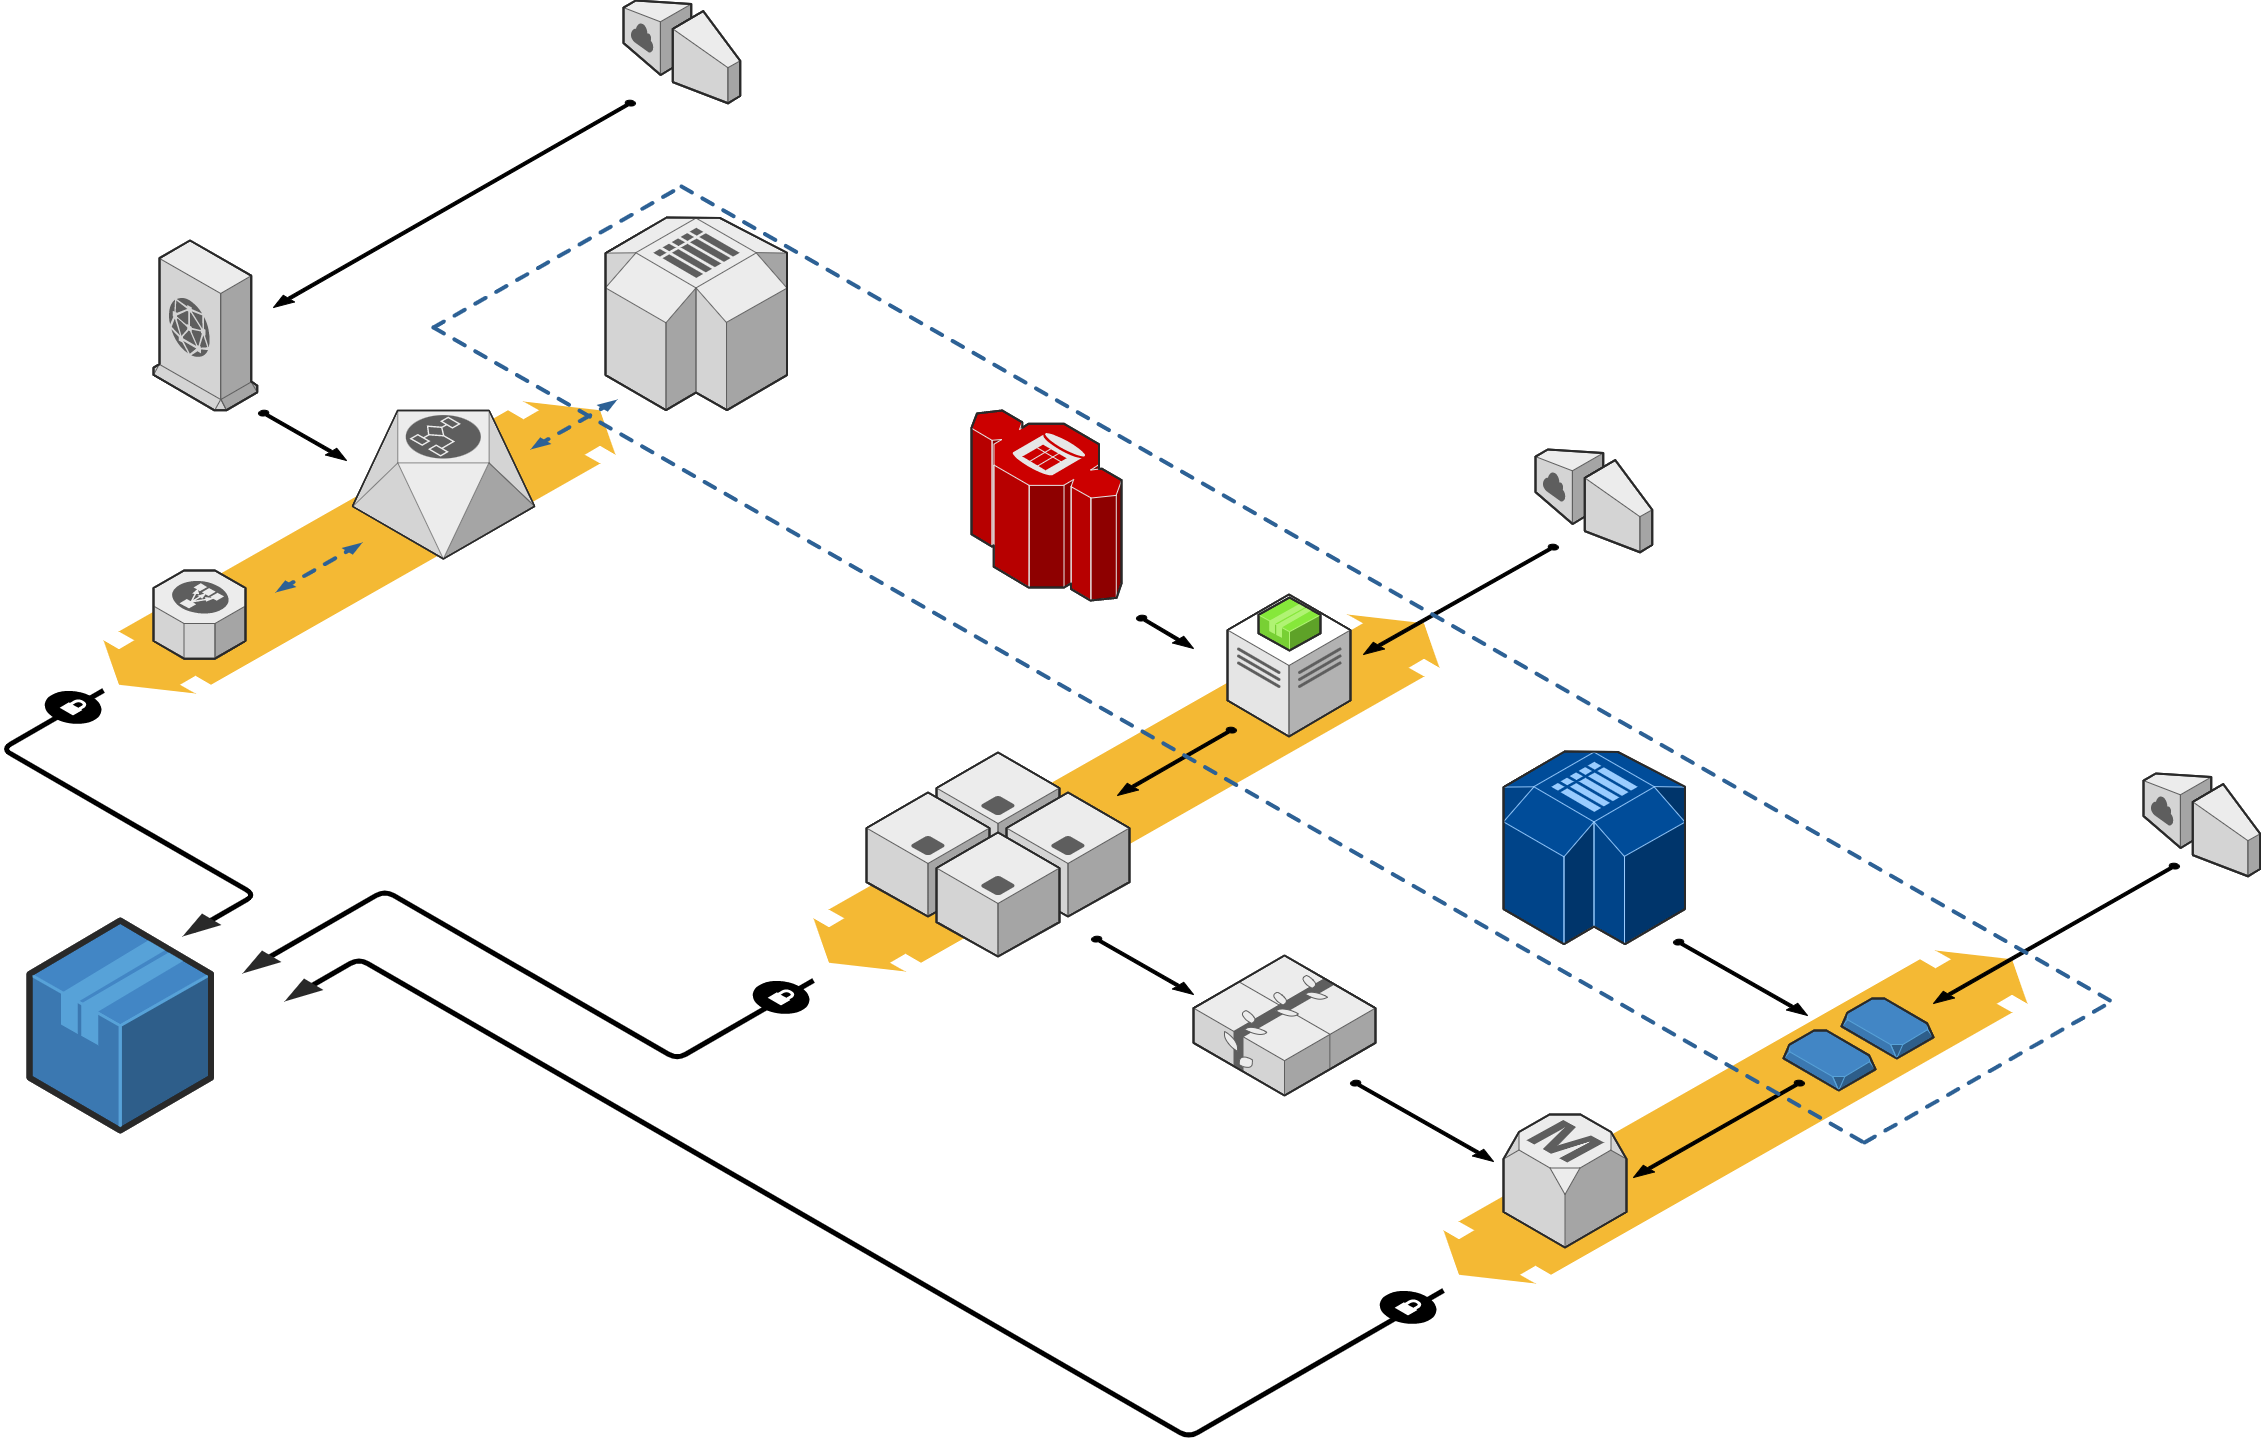

The diagram above was exported from draw.io. Its source (the exported page's mxGraphModel, read from the mxfile embedded in the PNG):
<mxGraphModel dx="2647" dy="1567" grid="1" gridSize="10" guides="1" tooltips="1" connect="1" arrows="1" fold="1" page="1" pageScale="1" pageWidth="850" pageHeight="1100" background="none" math="0" shadow="0">
  <root>
    <mxCell id="0" />
    <mxCell id="1" parent="0" />
    <mxCell id="d5ac148becb70bc-7" value="" style="verticalLabelPosition=bottom;html=1;verticalAlign=top;strokeWidth=1;dashed=0;shape=mxgraph.aws3d.flatDoubleEdge;fillColor=#000000;aspect=fixed;rounded=1;shadow=0;comic=0;fontFamily=Verdana;fontSize=12;flipV=1;" parent="1" vertex="1">
      <mxGeometry x="1602" y="1328" width="584" height="333" as="geometry" />
    </mxCell>
    <mxCell id="1a8abee3a6cfdf20-38" value="" style="verticalLabelPosition=bottom;html=1;verticalAlign=top;strokeWidth=1;dashed=0;shape=mxgraph.aws3d.flatDoubleEdge;fillColor=#000000;aspect=fixed;rounded=1;shadow=0;comic=0;fontFamily=Verdana;fontSize=12;flipV=1;" parent="1" vertex="1">
      <mxGeometry x="972" y="992" width="626" height="357" as="geometry" />
    </mxCell>
    <mxCell id="1a8abee3a6cfdf20-28" value="" style="verticalLabelPosition=bottom;html=1;verticalAlign=top;strokeWidth=1;dashed=0;shape=mxgraph.aws3d.flatDoubleEdge;fillColor=#000000;aspect=fixed;rounded=1;shadow=0;comic=0;fontFamily=Verdana;fontSize=12;flipV=1;" parent="1" vertex="1">
      <mxGeometry x="262" y="779" width="512" height="292" as="geometry" />
    </mxCell>
    <mxCell id="1a8abee3a6cfdf20-3" value="" style="edgeStyle=isometricEdgeStyle;endArrow=none;html=1;labelBackgroundColor=none;strokeWidth=5;fontFamily=Verdana;fontSize=12" parent="1" edge="1">
      <mxGeometry width="50" height="100" relative="1" as="geometry">
        <mxPoint x="352" y="1308" as="sourcePoint" />
        <mxPoint x="262" y="1068" as="targetPoint" />
        <Array as="points">
          <mxPoint x="302" y="1208" />
        </Array>
      </mxGeometry>
    </mxCell>
    <mxCell id="1a8abee3a6cfdf20-4" value="" style="verticalLabelPosition=bottom;html=1;verticalAlign=top;strokeWidth=1;dashed=0;shape=mxgraph.aws3d.application;fillColor=#4286c5;strokeColor=#57A2D8;aspect=fixed;rounded=1;shadow=0;comic=0;fontSize=12" parent="1" vertex="1">
      <mxGeometry x="188" y="1298" width="181.5" height="210" as="geometry" />
    </mxCell>
    <mxCell id="1a8abee3a6cfdf20-5" value="" style="edgeStyle=isometricEdgeStyle;endArrow=none;html=1;labelBackgroundColor=none;strokeColor=#000000;strokeWidth=5;fontFamily=Verdana;fontSize=12" parent="1" edge="1">
      <mxGeometry width="50" height="100" relative="1" as="geometry">
        <mxPoint x="422" y="1338" as="sourcePoint" />
        <mxPoint x="972" y="1358" as="targetPoint" />
        <Array as="points">
          <mxPoint x="682" y="1348" />
        </Array>
      </mxGeometry>
    </mxCell>
    <mxCell id="1a8abee3a6cfdf20-6" value="" style="verticalLabelPosition=bottom;html=1;verticalAlign=top;strokeWidth=1;dashed=0;shape=mxgraph.aws3d.elasticLoadBalancing;fillColor=#ECECEC;strokeColor=#5E5E5E;aspect=fixed;rounded=1;shadow=0;comic=0;fontSize=12;" parent="1" vertex="1">
      <mxGeometry x="312" y="948" width="92" height="88.17" as="geometry" />
    </mxCell>
    <mxCell id="1a8abee3a6cfdf20-7" value="" style="verticalLabelPosition=bottom;html=1;verticalAlign=top;strokeWidth=1;dashed=0;shape=mxgraph.aws3d.workflowService;fillColor=#ECECEC;strokeColor=#5E5E5E;aspect=fixed;rounded=1;shadow=0;comic=0;fontSize=12" parent="1" vertex="1">
      <mxGeometry x="511" y="788" width="182.20000000000002" height="148.4" as="geometry" />
    </mxCell>
    <mxCell id="1a8abee3a6cfdf20-8" value="" style="verticalLabelPosition=bottom;html=1;verticalAlign=top;strokeWidth=1;dashed=0;shape=mxgraph.aws3d.cloudfront;fillColor=#ECECEC;strokeColor=#5E5E5E;aspect=fixed;rounded=1;shadow=0;comic=0;fontSize=12" parent="1" vertex="1">
      <mxGeometry x="312" y="618" width="103.8" height="169.79999999999998" as="geometry" />
    </mxCell>
    <mxCell id="1a8abee3a6cfdf20-9" value="" style="verticalLabelPosition=bottom;html=1;verticalAlign=top;strokeWidth=1;dashed=0;shape=mxgraph.aws3d.internetGateway;fillColor=#ECECEC;strokeColor=#5E5E5E;aspect=fixed;rounded=1;shadow=0;comic=0;fontSize=12;flipH=1;flipV=0;" parent="1" vertex="1">
      <mxGeometry x="782" y="378" width="116.7" height="102.8" as="geometry" />
    </mxCell>
    <mxCell id="1a8abee3a6cfdf20-10" value="" style="verticalLabelPosition=bottom;html=1;verticalAlign=top;strokeWidth=1;dashed=0;shape=mxgraph.aws3d.internetGateway;fillColor=#ECECEC;strokeColor=#5E5E5E;aspect=fixed;rounded=1;shadow=0;comic=0;fontSize=12;flipH=1;flipV=0;" parent="1" vertex="1">
      <mxGeometry x="1694" y="827" width="116.7" height="102.8" as="geometry" />
    </mxCell>
    <mxCell id="1a8abee3a6cfdf20-11" value="" style="verticalLabelPosition=bottom;html=1;verticalAlign=top;strokeWidth=1;dashed=0;shape=mxgraph.aws3d.internetGateway;fillColor=#ECECEC;strokeColor=#5E5E5E;aspect=fixed;rounded=1;shadow=0;comic=0;fontSize=12;flipH=1;flipV=0;" parent="1" vertex="1">
      <mxGeometry x="2302" y="1151" width="116.7" height="102.8" as="geometry" />
    </mxCell>
    <mxCell id="1a8abee3a6cfdf20-12" value="" style="verticalLabelPosition=bottom;html=1;verticalAlign=top;strokeWidth=1;dashed=0;shape=mxgraph.aws3d.redshift;fillColor=#CC0000;strokeColor=#E6E6E6;aspect=fixed;rounded=1;shadow=0;comic=0;fontSize=12" parent="1" vertex="1">
      <mxGeometry x="1130" y="788" width="150" height="190" as="geometry" />
    </mxCell>
    <mxCell id="1a8abee3a6cfdf20-13" value="" style="verticalLabelPosition=bottom;html=1;verticalAlign=top;strokeWidth=1;dashed=0;shape=mxgraph.aws3d.simpleDb2;fillColor=#ECECEC;strokeColor=#5E5E5E;aspect=fixed;rounded=1;shadow=0;comic=0;fontSize=12" parent="1" vertex="1">
      <mxGeometry x="764" y="595" width="181.5" height="192.6" as="geometry" />
    </mxCell>
    <mxCell id="1a8abee3a6cfdf20-14" value="" style="verticalLabelPosition=bottom;html=1;verticalAlign=top;strokeWidth=1;dashed=0;shape=mxgraph.aws3d.snapshot;fillColor=#4286c5;strokeColor=#57A2D8;aspect=fixed;rounded=1;shadow=0;comic=0;fontSize=12" parent="1" vertex="1">
      <mxGeometry x="2000" y="1376" width="92" height="60" as="geometry" />
    </mxCell>
    <mxCell id="1a8abee3a6cfdf20-15" value="" style="verticalLabelPosition=bottom;html=1;verticalAlign=top;strokeWidth=1;dashed=0;shape=mxgraph.aws3d.application_server;fillColor=#ECECEC;strokeColor=#5E5E5E;aspect=fixed;rounded=1;shadow=0;comic=0;fontSize=12" parent="1" vertex="1">
      <mxGeometry x="1095" y="1130" width="123" height="124" as="geometry" />
    </mxCell>
    <mxCell id="1a8abee3a6cfdf20-16" value="" style="verticalLabelPosition=bottom;html=1;verticalAlign=top;strokeWidth=1;dashed=0;shape=mxgraph.aws3d.application_server;fillColor=#ECECEC;strokeColor=#5E5E5E;aspect=fixed;rounded=1;shadow=0;comic=0;fontSize=12" parent="1" vertex="1">
      <mxGeometry x="1025" y="1170" width="123" height="124" as="geometry" />
    </mxCell>
    <mxCell id="1a8abee3a6cfdf20-17" value="" style="verticalLabelPosition=bottom;html=1;verticalAlign=top;strokeWidth=1;dashed=0;shape=mxgraph.aws3d.application_server;fillColor=#ECECEC;strokeColor=#5E5E5E;aspect=fixed;rounded=1;shadow=0;comic=0;fontSize=12" parent="1" vertex="1">
      <mxGeometry x="1165" y="1170" width="123" height="124" as="geometry" />
    </mxCell>
    <mxCell id="1a8abee3a6cfdf20-18" value="" style="verticalLabelPosition=bottom;html=1;verticalAlign=top;strokeWidth=1;dashed=0;shape=mxgraph.aws3d.application_server;fillColor=#ECECEC;strokeColor=#5E5E5E;aspect=fixed;rounded=1;shadow=0;comic=0;fontSize=12" parent="1" vertex="1">
      <mxGeometry x="1095" y="1210" width="123" height="124" as="geometry" />
    </mxCell>
    <mxCell id="1a8abee3a6cfdf20-19" value="" style="verticalLabelPosition=bottom;html=1;verticalAlign=top;strokeWidth=1;dashed=0;shape=mxgraph.aws3d.elasticBeanstalk;fillColor=#ECECEC;strokeColor=#5E5E5E;aspect=fixed;rounded=1;shadow=0;comic=0;fontSize=12" parent="1" vertex="1">
      <mxGeometry x="1352" y="1333" width="182" height="140" as="geometry" />
    </mxCell>
    <mxCell id="1a8abee3a6cfdf20-20" value="" style="verticalLabelPosition=bottom;html=1;verticalAlign=top;strokeWidth=1;dashed=0;shape=mxgraph.aws3d.simpleDb2;fillColor=#004C99;strokeColor=#99CCFF;aspect=fixed;rounded=1;shadow=0;comic=0;fontSize=12" parent="1" vertex="1">
      <mxGeometry x="1662" y="1129" width="181.5" height="192.6" as="geometry" />
    </mxCell>
    <mxCell id="1a8abee3a6cfdf20-22" value="" style="verticalLabelPosition=bottom;html=1;verticalAlign=top;strokeWidth=1;dashed=0;shape=mxgraph.aws3d.dataCenter;fillColor=#ffffff;strokeColor=#5E5E5E;aspect=fixed;rounded=1;shadow=0;comic=0;fontSize=12" parent="1" vertex="1">
      <mxGeometry x="1386" y="972" width="123" height="142" as="geometry" />
    </mxCell>
    <mxCell id="1a8abee3a6cfdf20-23" value="" style="verticalLabelPosition=bottom;html=1;verticalAlign=top;strokeWidth=1;dashed=0;shape=mxgraph.aws3d.application2;fillColor=#86E83A;strokeColor=#B0F373;aspect=fixed;rounded=1;shadow=0;comic=0;fontSize=12" parent="1" vertex="1">
      <mxGeometry x="1417" y="975" width="62" height="53" as="geometry" />
    </mxCell>
    <mxCell id="1a8abee3a6cfdf20-25" value="" style="verticalLabelPosition=bottom;html=1;verticalAlign=top;strokeWidth=1;dashed=0;shape=mxgraph.aws3d.arrowhead;aspect=fixed;rounded=1;shadow=0;comic=0;fillColor=none;fontFamily=Verdana;fontSize=12;fontColor=#000000;flipV=1;" parent="1" vertex="1">
      <mxGeometry x="341" y="1291" width="39" height="23" as="geometry" />
    </mxCell>
    <mxCell id="1a8abee3a6cfdf20-27" value="" style="verticalLabelPosition=bottom;html=1;verticalAlign=top;strokeWidth=1;dashed=0;shape=mxgraph.aws3d.arrowhead;aspect=fixed;rounded=1;shadow=0;comic=0;fillColor=none;fontFamily=Verdana;fontSize=12;fontColor=#000000;flipV=1;" parent="1" vertex="1">
      <mxGeometry x="401" y="1328" width="39" height="23" as="geometry" />
    </mxCell>
    <mxCell id="1a8abee3a6cfdf20-1" value="" style="verticalLabelPosition=bottom;html=1;verticalAlign=top;strokeWidth=1;dashed=0;shape=mxgraph.aws3d.secureConnection;fillColor=#000000;strokeColor=#ffffff;aspect=fixed;rounded=1;shadow=0;comic=0;fontSize=12" parent="1" vertex="1">
      <mxGeometry x="203" y="1068" width="56.99999999999999" height="34" as="geometry" />
    </mxCell>
    <mxCell id="1a8abee3a6cfdf20-29" value="" style="verticalLabelPosition=bottom;html=1;verticalAlign=top;strokeWidth=1;dashed=0;shape=mxgraph.aws3d.dashedEdgeDouble;fillColor=#000000;aspect=fixed;rounded=1;shadow=0;comic=0;fontFamily=Verdana;fontSize=12;flipV=1;" parent="1" vertex="1">
      <mxGeometry x="434" y="920" width="87" height="50" as="geometry" />
    </mxCell>
    <mxCell id="1a8abee3a6cfdf20-30" value="" style="verticalLabelPosition=bottom;html=1;verticalAlign=top;strokeWidth=1;dashed=0;shape=mxgraph.aws3d.dashedEdgeDouble;fillColor=#000000;aspect=fixed;rounded=1;shadow=0;comic=0;fontFamily=Verdana;fontSize=12;flipV=1;" parent="1" vertex="1">
      <mxGeometry x="689" y="777" width="87" height="50" as="geometry" />
    </mxCell>
    <mxCell id="1a8abee3a6cfdf20-33" value="" style="verticalLabelPosition=bottom;html=1;verticalAlign=top;strokeWidth=1;dashed=0;shape=mxgraph.aws3d.arrowSE;fillColor=#000000;aspect=fixed;rounded=1;shadow=0;comic=0;fontFamily=Verdana;fontSize=12;" parent="1" vertex="1">
      <mxGeometry x="417" y="788" width="88" height="50" as="geometry" />
    </mxCell>
    <mxCell id="1a8abee3a6cfdf20-34" value="" style="verticalLabelPosition=bottom;html=1;verticalAlign=top;strokeWidth=1;dashed=0;shape=mxgraph.aws3d.arrowSW;fillColor=#000000;aspect=fixed;rounded=1;shadow=0;comic=0;fontFamily=Verdana;fontSize=12;" parent="1" vertex="1">
      <mxGeometry x="432" y="478" width="362" height="207" as="geometry" />
    </mxCell>
    <mxCell id="1a8abee3a6cfdf20-35" value="" style="verticalLabelPosition=bottom;html=1;verticalAlign=top;strokeWidth=1;dashed=0;shape=mxgraph.aws3d.arrowSE;fillColor=#000000;aspect=fixed;rounded=1;shadow=0;comic=0;fontFamily=Verdana;fontSize=12" parent="1" vertex="1">
      <mxGeometry x="1295" y="993" width="57" height="33" as="geometry" />
    </mxCell>
    <mxCell id="1a8abee3a6cfdf20-36" value="" style="verticalLabelPosition=bottom;html=1;verticalAlign=top;strokeWidth=1;dashed=0;shape=mxgraph.aws3d.arrowSW;fillColor=#000000;aspect=fixed;rounded=1;shadow=0;comic=0;fontFamily=Verdana;fontSize=12" parent="1" vertex="1">
      <mxGeometry x="1522" y="922" width="195" height="110" as="geometry" />
    </mxCell>
    <mxCell id="1a8abee3a6cfdf20-37" value="" style="verticalLabelPosition=bottom;html=1;verticalAlign=top;strokeWidth=1;dashed=0;shape=mxgraph.aws3d.arrowSW;fillColor=#000000;aspect=fixed;rounded=1;shadow=0;comic=0;fontFamily=Verdana;fontSize=12" parent="1" vertex="1">
      <mxGeometry x="1276" y="1105" width="119" height="68" as="geometry" />
    </mxCell>
    <mxCell id="1a8abee3a6cfdf20-39" value="" style="verticalLabelPosition=bottom;html=1;verticalAlign=top;strokeWidth=1;dashed=0;shape=mxgraph.aws3d.arrowSE;fillColor=#000000;aspect=fixed;rounded=1;shadow=0;comic=0;fontFamily=Verdana;fontSize=12" parent="1" vertex="1">
      <mxGeometry x="1250" y="1314" width="102" height="58" as="geometry" />
    </mxCell>
    <mxCell id="d5ac148becb70bc-1" value="" style="verticalLabelPosition=bottom;html=1;verticalAlign=top;strokeWidth=1;dashed=0;shape=mxgraph.aws3d.arrowSE;fillColor=#000000;aspect=fixed;rounded=1;shadow=0;comic=0;fontFamily=Verdana;fontSize=12" parent="1" vertex="1">
      <mxGeometry x="1509" y="1458" width="143" height="81" as="geometry" />
    </mxCell>
    <mxCell id="d5ac148becb70bc-2" value="" style="verticalLabelPosition=bottom;html=1;verticalAlign=top;strokeWidth=1;dashed=0;shape=mxgraph.aws3d.snapshot;fillColor=#4286c5;strokeColor=#57A2D8;aspect=fixed;rounded=1;shadow=0;comic=0;fontFamily=Verdana;fontSize=12" parent="1" vertex="1">
      <mxGeometry x="1942" y="1408" width="92" height="60" as="geometry" />
    </mxCell>
    <mxCell id="d5ac148becb70bc-3" value="" style="verticalLabelPosition=bottom;html=1;verticalAlign=top;strokeWidth=1;dashed=0;shape=mxgraph.aws3d.rdsMaster;fillColor=#ECECEC;strokeColor=#5E5E5E;aspect=fixed;rounded=1;shadow=0;comic=0;fontFamily=Verdana;fontSize=12" parent="1" vertex="1">
      <mxGeometry x="1662" y="1492" width="123" height="133" as="geometry" />
    </mxCell>
    <mxCell id="d5ac148becb70bc-4" value="" style="verticalLabelPosition=bottom;html=1;verticalAlign=top;strokeWidth=1;dashed=0;shape=mxgraph.aws3d.arrowSW;fillColor=#000000;aspect=fixed;rounded=1;shadow=0;comic=0;fontFamily=Verdana;fontSize=12" parent="1" vertex="1">
      <mxGeometry x="1792" y="1458" width="171" height="97" as="geometry" />
    </mxCell>
    <mxCell id="d5ac148becb70bc-5" value="" style="verticalLabelPosition=bottom;html=1;verticalAlign=top;strokeWidth=1;dashed=0;shape=mxgraph.aws3d.arrowSE;fillColor=#000000;aspect=fixed;rounded=1;shadow=0;comic=0;fontFamily=Verdana;fontSize=12" parent="1" vertex="1">
      <mxGeometry x="1832" y="1317" width="134" height="76" as="geometry" />
    </mxCell>
    <mxCell id="d5ac148becb70bc-6" value="" style="verticalLabelPosition=bottom;html=1;verticalAlign=top;strokeWidth=1;dashed=0;shape=mxgraph.aws3d.arrowSW;fillColor=#000000;aspect=fixed;rounded=1;shadow=0;comic=0;fontFamily=Verdana;fontSize=12" parent="1" vertex="1">
      <mxGeometry x="2092" y="1241" width="246" height="140" as="geometry" />
    </mxCell>
    <mxCell id="d5ac148becb70bc-8" value="" style="verticalLabelPosition=bottom;html=1;verticalAlign=top;strokeWidth=1;dashed=0;shape=mxgraph.aws3d.dashedArrowlessEdge;aspect=fixed;rounded=1;shadow=0;comic=0;fontFamily=Verdana;fontSize=12" parent="1" vertex="1">
      <mxGeometry x="840" y="564" width="1432" height="816" as="geometry" />
    </mxCell>
    <mxCell id="d5ac148becb70bc-9" value="" style="verticalLabelPosition=bottom;html=1;verticalAlign=top;strokeWidth=1;dashed=0;shape=mxgraph.aws3d.dashedArrowlessEdge;aspect=fixed;rounded=1;shadow=0;comic=0;fontFamily=Verdana;fontSize=12" parent="1" vertex="1">
      <mxGeometry x="592" y="705" width="1432" height="816" as="geometry" />
    </mxCell>
    <mxCell id="d5ac148becb70bc-10" value="" style="verticalLabelPosition=bottom;html=1;verticalAlign=top;strokeWidth=1;dashed=0;shape=mxgraph.aws3d.dashedArrowlessEdge;fillColor=#000000;aspect=fixed;rounded=1;shadow=0;comic=0;fontFamily=Verdana;fontSize=12;fontColor=#000000;flipV=1;" parent="1" vertex="1">
      <mxGeometry x="592" y="564" width="248" height="141" as="geometry" />
    </mxCell>
    <mxCell id="d5ac148becb70bc-12" value="" style="verticalLabelPosition=bottom;html=1;verticalAlign=top;strokeWidth=1;dashed=0;shape=mxgraph.aws3d.dashedArrowlessEdge;aspect=fixed;rounded=1;shadow=0;comic=0;fontFamily=Verdana;fontSize=12;flipV=1;" parent="1" vertex="1">
      <mxGeometry x="2023" y="1378" width="249" height="142" as="geometry" />
    </mxCell>
    <mxCell id="1a8abee3a6cfdf20-2" value="" style="verticalLabelPosition=bottom;html=1;verticalAlign=top;strokeWidth=1;dashed=0;shape=mxgraph.aws3d.secureConnection;fillColor=#000000;strokeColor=#ffffff;aspect=fixed;rounded=1;shadow=0;comic=0;fontSize=12" parent="1" vertex="1">
      <mxGeometry x="911" y="1358" width="56.99999999999999" height="34" as="geometry" />
    </mxCell>
    <mxCell id="d5ac148becb70bc-14" value="" style="edgeStyle=isometricEdgeStyle;endArrow=none;html=1;labelBackgroundColor=none;strokeWidth=5;fontFamily=Verdana;fontSize=12" parent="1" edge="1">
      <mxGeometry width="50" height="100" relative="1" as="geometry">
        <mxPoint x="462" y="1368" as="sourcePoint" />
        <mxPoint x="1602" y="1668" as="targetPoint" />
        <Array as="points">
          <mxPoint x="902" y="1558" />
        </Array>
      </mxGeometry>
    </mxCell>
    <mxCell id="d5ac148becb70bc-15" value="" style="verticalLabelPosition=bottom;html=1;verticalAlign=top;strokeWidth=1;dashed=0;shape=mxgraph.aws3d.arrowhead;aspect=fixed;rounded=1;shadow=0;comic=0;fillColor=none;fontFamily=Verdana;fontSize=12;fontColor=#000000;flipV=1;" parent="1" vertex="1">
      <mxGeometry x="443" y="1356" width="39" height="23" as="geometry" />
    </mxCell>
    <mxCell id="d5ac148becb70bc-16" value="" style="verticalLabelPosition=bottom;html=1;verticalAlign=top;strokeWidth=1;dashed=0;shape=mxgraph.aws3d.secureConnection;fillColor=#000000;strokeColor=#ffffff;aspect=fixed;rounded=1;shadow=0;comic=0;fontSize=12" parent="1" vertex="1">
      <mxGeometry x="1538" y="1668" width="56.99999999999999" height="34" as="geometry" />
    </mxCell>
  </root>
</mxGraphModel>